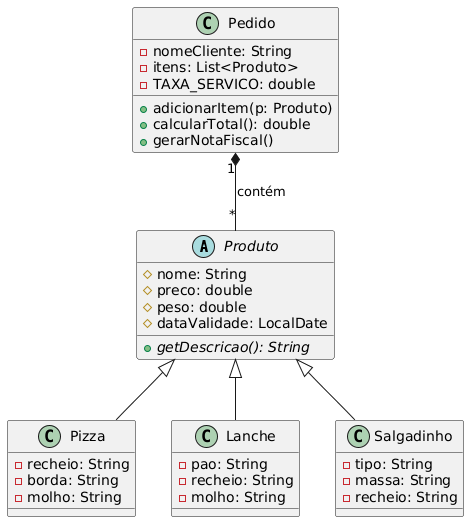

The diagram above was rendered by PlantUML. Its source (embedded in the PNG):
@startuml
abstract class Produto {
    # nome: String
    # preco: double
    # peso: double
    # dataValidade: LocalDate
    + {abstract} getDescricao(): String
}

class Pizza {
    - recheio: String
    - borda: String
    - molho: String
}

class Lanche {
    - pao: String
    - recheio: String
    - molho: String
}

class Salgadinho {
    - tipo: String
    - massa: String
    - recheio: String
}

class Pedido {
    - nomeCliente: String
    - itens: List<Produto>
    - TAXA_SERVICO: double
    + adicionarItem(p: Produto)
    + calcularTotal(): double
    + gerarNotaFiscal()
}

Produto <|-- Pizza
Produto <|-- Lanche
Produto <|-- Salgadinho
Pedido "1" *-- "*" Produto : contém
@enduml